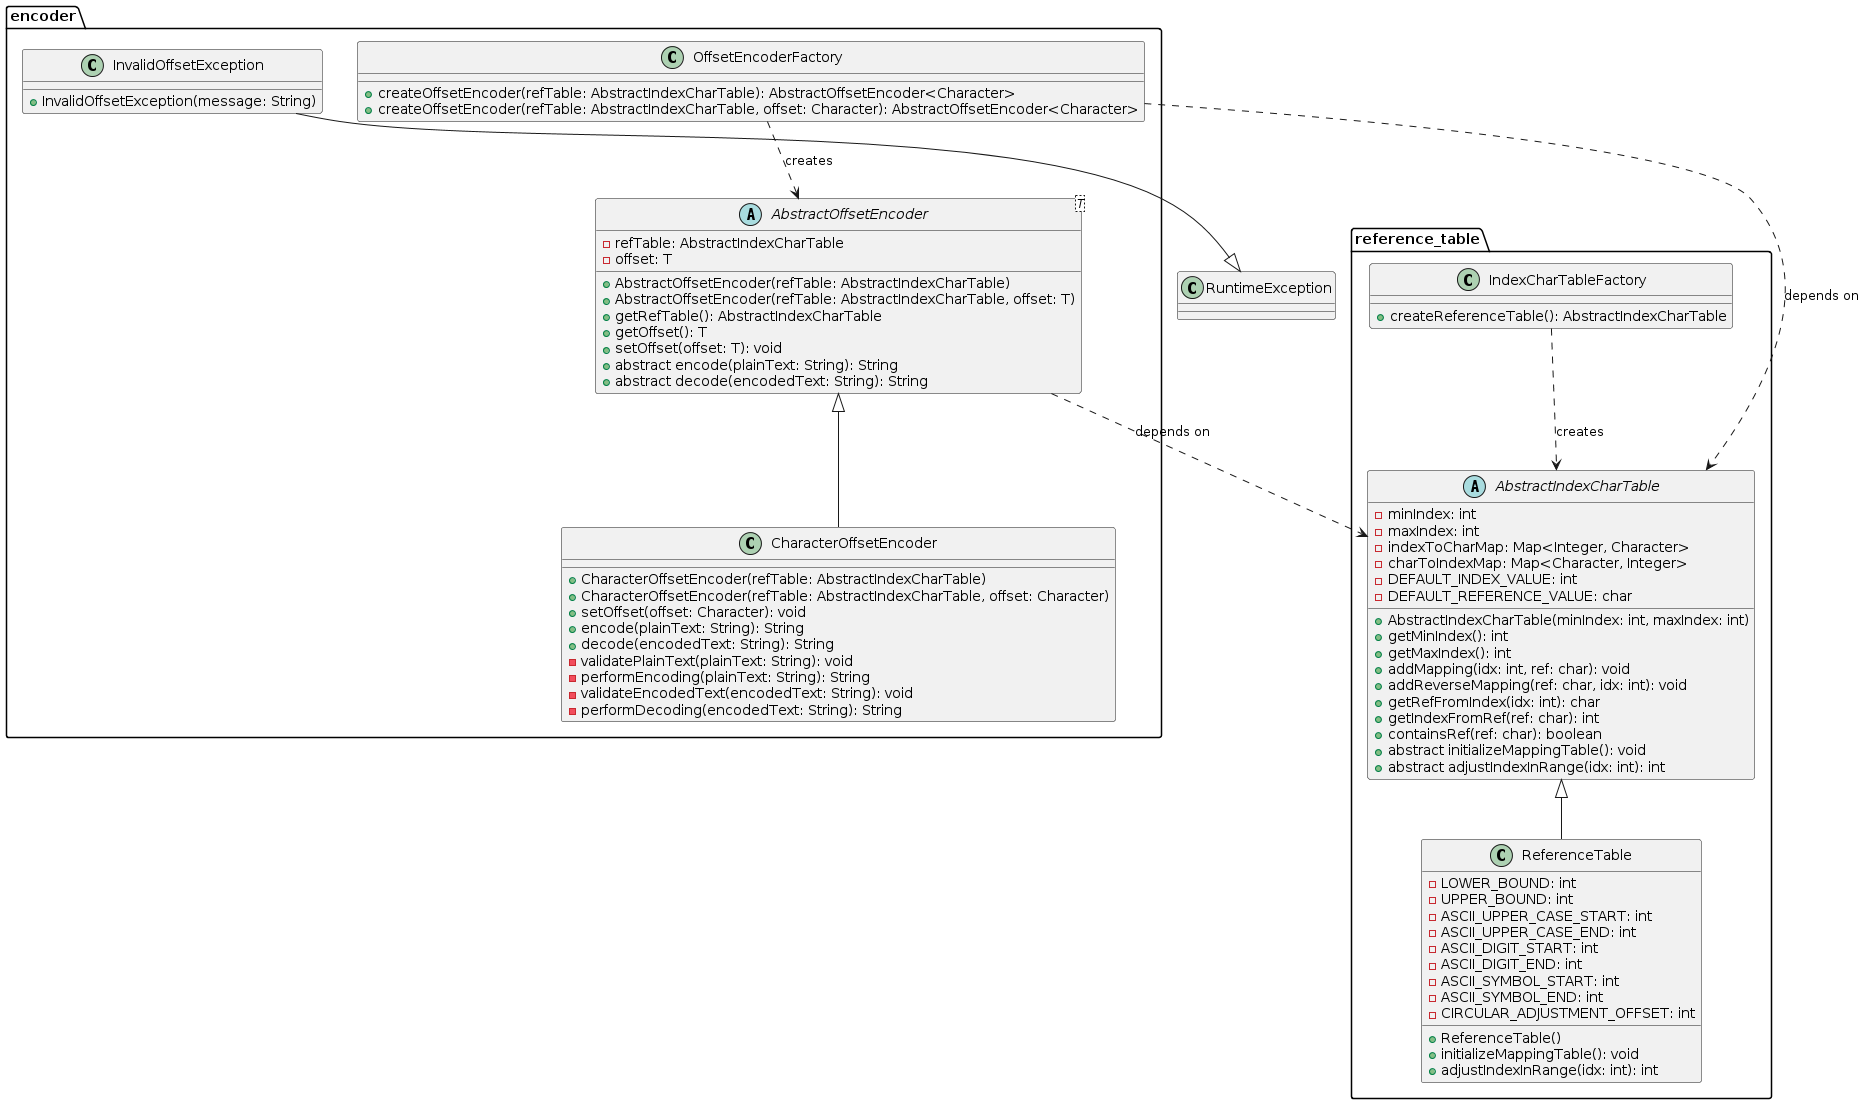

The diagram above was rendered by PlantUML. Its source (embedded in the PNG):
@startuml
package reference_table{
  abstract class AbstractIndexCharTable {
    - minIndex: int
    - maxIndex: int
    - indexToCharMap: Map<Integer, Character>
    - charToIndexMap: Map<Character, Integer>
    - DEFAULT_INDEX_VALUE: int
    - DEFAULT_REFERENCE_VALUE: char
    + AbstractIndexCharTable(minIndex: int, maxIndex: int)
    + getMinIndex(): int
    + getMaxIndex(): int
    + addMapping(idx: int, ref: char): void
    + addReverseMapping(ref: char, idx: int): void
    + getRefFromIndex(idx: int): char
    + getIndexFromRef(ref: char): int
    + containsRef(ref: char): boolean
    + abstract initializeMappingTable(): void
    + abstract adjustIndexInRange(idx: int): int
  }

  class ReferenceTable {
    - LOWER_BOUND: int
    - UPPER_BOUND: int
    - ASCII_UPPER_CASE_START: int
    - ASCII_UPPER_CASE_END: int
    - ASCII_DIGIT_START: int
    - ASCII_DIGIT_END: int
    - ASCII_SYMBOL_START: int
    - ASCII_SYMBOL_END: int
    - CIRCULAR_ADJUSTMENT_OFFSET: int
    + ReferenceTable()
    + initializeMappingTable(): void
    + adjustIndexInRange(idx: int): int
  }

  class IndexCharTableFactory {
    + createReferenceTable(): AbstractIndexCharTable
  }
}

package encoder{
  abstract class AbstractOffsetEncoder <T> {
    - refTable: AbstractIndexCharTable
    - offset: T
    + AbstractOffsetEncoder(refTable: AbstractIndexCharTable)
    + AbstractOffsetEncoder(refTable: AbstractIndexCharTable, offset: T)
    + getRefTable(): AbstractIndexCharTable
    + getOffset(): T
    + setOffset(offset: T): void
    + abstract encode(plainText: String): String
    + abstract decode(encodedText: String): String
  }

  class CharacterOffsetEncoder {
    + CharacterOffsetEncoder(refTable: AbstractIndexCharTable)
    + CharacterOffsetEncoder(refTable: AbstractIndexCharTable, offset: Character)
    + setOffset(offset: Character): void
    + encode(plainText: String): String
    + decode(encodedText: String): String
    - validatePlainText(plainText: String): void
    - performEncoding(plainText: String): String
    - validateEncodedText(encodedText: String): void
    - performDecoding(encodedText: String): String
  }

  class InvalidOffsetException {
    + InvalidOffsetException(message: String)
  }

  class OffsetEncoderFactory {
    + createOffsetEncoder(refTable: AbstractIndexCharTable): AbstractOffsetEncoder<Character>
    + createOffsetEncoder(refTable: AbstractIndexCharTable, offset: Character): AbstractOffsetEncoder<Character>
  }

}


AbstractOffsetEncoder <|-- CharacterOffsetEncoder
InvalidOffsetException --|> RuntimeException
AbstractIndexCharTable <|-- ReferenceTable
IndexCharTableFactory ..> AbstractIndexCharTable : creates
AbstractOffsetEncoder ..> AbstractIndexCharTable: depends on
OffsetEncoderFactory ..> AbstractIndexCharTable: depends on
OffsetEncoderFactory ..> AbstractOffsetEncoder : creates
@enduml